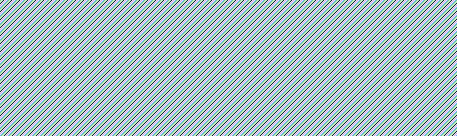

The diagram above was exported from draw.io. Its source (the exported page's mxGraphModel, read from the mxfile embedded in the PNG):
<mxGraphModel dx="1094" dy="587" grid="1" gridSize="10" guides="1" tooltips="1" connect="1" arrows="1" fold="1" page="1" pageScale="1" pageWidth="850" pageHeight="1100" math="0" shadow="0">
  <root>
    <mxCell id="0" />
    <mxCell id="1" parent="0" />
    <mxCell id="J32bGVidxV7TFzXrQul5-2" value="&lt;div&gt;Q0&lt;/div&gt;" style="ellipse;whiteSpace=wrap;html=1;aspect=fixed;" parent="1" vertex="1">
      <mxGeometry x="80" y="80" width="80" height="80" as="geometry" />
    </mxCell>
    <mxCell id="J32bGVidxV7TFzXrQul5-30" style="edgeStyle=orthogonalEdgeStyle;rounded=0;orthogonalLoop=1;jettySize=auto;html=1;exitX=0.5;exitY=0;exitDx=0;exitDy=0;entryX=0.5;entryY=0;entryDx=0;entryDy=0;" parent="1" source="J32bGVidxV7TFzXrQul5-3" target="J32bGVidxV7TFzXrQul5-2" edge="1">
      <mxGeometry relative="1" as="geometry" />
    </mxCell>
    <mxCell id="J32bGVidxV7TFzXrQul5-31" value="1/0" style="edgeLabel;html=1;align=center;verticalAlign=middle;resizable=0;points=[];" parent="J32bGVidxV7TFzXrQul5-30" vertex="1" connectable="0">
      <mxGeometry x="-0.009" y="3" relative="1" as="geometry">
        <mxPoint y="-3" as="offset" />
      </mxGeometry>
    </mxCell>
    <mxCell id="J32bGVidxV7TFzXrQul5-3" value="&lt;div&gt;Q1&lt;/div&gt;" style="ellipse;whiteSpace=wrap;html=1;aspect=fixed;" parent="1" vertex="1">
      <mxGeometry x="240" y="80" width="80" height="80" as="geometry" />
    </mxCell>
    <mxCell id="J32bGVidxV7TFzXrQul5-4" value="Q2" style="ellipse;whiteSpace=wrap;html=1;aspect=fixed;" parent="1" vertex="1">
      <mxGeometry x="400" y="80" width="80" height="80" as="geometry" />
    </mxCell>
    <mxCell id="J32bGVidxV7TFzXrQul5-6" value="" style="endArrow=classic;html=1;rounded=0;exitX=1;exitY=0.5;exitDx=0;exitDy=0;entryX=0;entryY=0.5;entryDx=0;entryDy=0;" parent="1" source="J32bGVidxV7TFzXrQul5-2" target="J32bGVidxV7TFzXrQul5-3" edge="1">
      <mxGeometry width="50" height="50" relative="1" as="geometry">
        <mxPoint x="220" y="140" as="sourcePoint" />
        <mxPoint x="270" y="90" as="targetPoint" />
      </mxGeometry>
    </mxCell>
    <mxCell id="J32bGVidxV7TFzXrQul5-14" value="1/0" style="edgeLabel;html=1;align=center;verticalAlign=middle;resizable=0;points=[];" parent="J32bGVidxV7TFzXrQul5-6" vertex="1" connectable="0">
      <mxGeometry x="-0.1067" y="-2" relative="1" as="geometry">
        <mxPoint y="-2" as="offset" />
      </mxGeometry>
    </mxCell>
    <mxCell id="J32bGVidxV7TFzXrQul5-7" value="" style="endArrow=classic;html=1;rounded=0;exitX=1;exitY=0.5;exitDx=0;exitDy=0;entryX=0;entryY=0.5;entryDx=0;entryDy=0;" parent="1" source="J32bGVidxV7TFzXrQul5-3" target="J32bGVidxV7TFzXrQul5-4" edge="1">
      <mxGeometry width="50" height="50" relative="1" as="geometry">
        <mxPoint x="440" y="130" as="sourcePoint" />
        <mxPoint x="490" y="80" as="targetPoint" />
      </mxGeometry>
    </mxCell>
    <mxCell id="J32bGVidxV7TFzXrQul5-15" value="0/0" style="edgeLabel;html=1;align=center;verticalAlign=middle;resizable=0;points=[];" parent="J32bGVidxV7TFzXrQul5-7" vertex="1" connectable="0">
      <mxGeometry x="-0.0014" relative="1" as="geometry">
        <mxPoint as="offset" />
      </mxGeometry>
    </mxCell>
    <mxCell id="J32bGVidxV7TFzXrQul5-20" style="edgeStyle=orthogonalEdgeStyle;rounded=0;orthogonalLoop=1;jettySize=auto;html=1;exitX=0.5;exitY=0;exitDx=0;exitDy=0;entryX=0.625;entryY=0.008;entryDx=0;entryDy=0;entryPerimeter=0;" parent="1" source="J32bGVidxV7TFzXrQul5-4" target="J32bGVidxV7TFzXrQul5-3" edge="1">
      <mxGeometry relative="1" as="geometry" />
    </mxCell>
    <mxCell id="J32bGVidxV7TFzXrQul5-21" value="0/0" style="edgeLabel;html=1;align=center;verticalAlign=middle;resizable=0;points=[];" parent="J32bGVidxV7TFzXrQul5-20" vertex="1" connectable="0">
      <mxGeometry x="0.0092" y="2" relative="1" as="geometry">
        <mxPoint as="offset" />
      </mxGeometry>
    </mxCell>
    <mxCell id="J32bGVidxV7TFzXrQul5-26" style="edgeStyle=orthogonalEdgeStyle;rounded=0;orthogonalLoop=1;jettySize=auto;html=1;exitX=0;exitY=0.5;exitDx=0;exitDy=0;entryX=0.5;entryY=1;entryDx=0;entryDy=0;" parent="1" source="J32bGVidxV7TFzXrQul5-2" target="J32bGVidxV7TFzXrQul5-2" edge="1">
      <mxGeometry relative="1" as="geometry" />
    </mxCell>
    <mxCell id="J32bGVidxV7TFzXrQul5-27" value="&lt;div&gt;0/1&lt;/div&gt;" style="edgeLabel;html=1;align=center;verticalAlign=middle;resizable=0;points=[];" parent="J32bGVidxV7TFzXrQul5-26" vertex="1" connectable="0">
      <mxGeometry x="-0.0101" relative="1" as="geometry">
        <mxPoint as="offset" />
      </mxGeometry>
    </mxCell>
    <mxCell id="J32bGVidxV7TFzXrQul5-28" style="edgeStyle=orthogonalEdgeStyle;rounded=0;orthogonalLoop=1;jettySize=auto;html=1;exitX=1;exitY=0.5;exitDx=0;exitDy=0;entryX=0.5;entryY=1;entryDx=0;entryDy=0;" parent="1" source="J32bGVidxV7TFzXrQul5-4" target="J32bGVidxV7TFzXrQul5-4" edge="1">
      <mxGeometry relative="1" as="geometry" />
    </mxCell>
    <mxCell id="J32bGVidxV7TFzXrQul5-29" value="1/0" style="edgeLabel;html=1;align=center;verticalAlign=middle;resizable=0;points=[];" parent="J32bGVidxV7TFzXrQul5-28" vertex="1" connectable="0">
      <mxGeometry x="-0.0161" y="1" relative="1" as="geometry">
        <mxPoint as="offset" />
      </mxGeometry>
    </mxCell>
  </root>
</mxGraphModel>